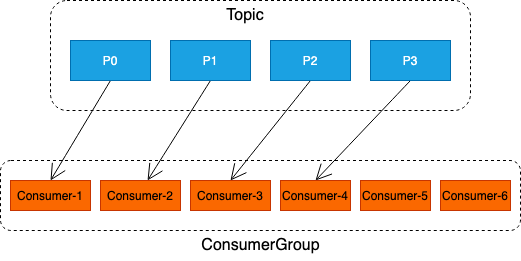

The diagram above was exported from draw.io. Its source (the exported page's mxGraphModel, read from the mxfile embedded in the PNG):
<mxGraphModel dx="1298" dy="866" grid="1" gridSize="10" guides="1" tooltips="1" connect="1" arrows="1" fold="1" page="1" pageScale="1" pageWidth="1169" pageHeight="1654" math="0" shadow="0">
  <root>
    <mxCell id="0" />
    <mxCell id="1" parent="0" />
    <mxCell id="5n0n4S12s_ZFSlHMFz6i-2" value="" style="rounded=1;whiteSpace=wrap;html=1;dashed=1;hachureGap=4;pointerEvents=0;" vertex="1" parent="1">
      <mxGeometry x="440" y="160" width="420" height="110" as="geometry" />
    </mxCell>
    <mxCell id="5n0n4S12s_ZFSlHMFz6i-3" value="" style="rounded=1;whiteSpace=wrap;html=1;dashed=1;hachureGap=4;pointerEvents=0;" vertex="1" parent="1">
      <mxGeometry x="390" y="320" width="520" height="70" as="geometry" />
    </mxCell>
    <mxCell id="5n0n4S12s_ZFSlHMFz6i-4" style="edgeStyle=none;curved=1;rounded=0;orthogonalLoop=1;jettySize=auto;html=1;exitX=0.5;exitY=1;exitDx=0;exitDy=0;entryX=0.5;entryY=0;entryDx=0;entryDy=0;endArrow=open;startSize=14;endSize=14;sourcePerimeterSpacing=8;targetPerimeterSpacing=8;" edge="1" parent="1" source="5n0n4S12s_ZFSlHMFz6i-6" target="5n0n4S12s_ZFSlHMFz6i-17">
      <mxGeometry relative="1" as="geometry" />
    </mxCell>
    <mxCell id="5n0n4S12s_ZFSlHMFz6i-6" value="P0" style="rounded=0;whiteSpace=wrap;html=1;hachureGap=4;pointerEvents=0;fillColor=#1ba1e2;strokeColor=#006EAF;fontColor=#ffffff;" vertex="1" parent="1">
      <mxGeometry x="460" y="200" width="80" height="40" as="geometry" />
    </mxCell>
    <mxCell id="5n0n4S12s_ZFSlHMFz6i-7" style="edgeStyle=none;curved=1;rounded=0;orthogonalLoop=1;jettySize=auto;html=1;exitX=0.5;exitY=1;exitDx=0;exitDy=0;entryX=0.588;entryY=0;entryDx=0;entryDy=0;entryPerimeter=0;endArrow=open;startSize=14;endSize=14;sourcePerimeterSpacing=8;targetPerimeterSpacing=8;" edge="1" parent="1" source="5n0n4S12s_ZFSlHMFz6i-9" target="5n0n4S12s_ZFSlHMFz6i-18">
      <mxGeometry relative="1" as="geometry" />
    </mxCell>
    <mxCell id="5n0n4S12s_ZFSlHMFz6i-9" value="P1" style="rounded=0;whiteSpace=wrap;html=1;hachureGap=4;pointerEvents=0;fillColor=#1ba1e2;strokeColor=#006EAF;fontColor=#ffffff;" vertex="1" parent="1">
      <mxGeometry x="560" y="200" width="80" height="40" as="geometry" />
    </mxCell>
    <mxCell id="5n0n4S12s_ZFSlHMFz6i-10" style="edgeStyle=none;curved=1;rounded=0;orthogonalLoop=1;jettySize=auto;html=1;exitX=0.5;exitY=1;exitDx=0;exitDy=0;entryX=0.5;entryY=0;entryDx=0;entryDy=0;endArrow=open;startSize=14;endSize=14;sourcePerimeterSpacing=8;targetPerimeterSpacing=8;" edge="1" parent="1" source="5n0n4S12s_ZFSlHMFz6i-12" target="5n0n4S12s_ZFSlHMFz6i-19">
      <mxGeometry relative="1" as="geometry" />
    </mxCell>
    <mxCell id="5n0n4S12s_ZFSlHMFz6i-12" value="P2" style="rounded=0;whiteSpace=wrap;html=1;hachureGap=4;pointerEvents=0;fillColor=#1ba1e2;strokeColor=#006EAF;fontColor=#ffffff;" vertex="1" parent="1">
      <mxGeometry x="660" y="200" width="80" height="40" as="geometry" />
    </mxCell>
    <mxCell id="5n0n4S12s_ZFSlHMFz6i-13" style="edgeStyle=none;curved=1;rounded=0;orthogonalLoop=1;jettySize=auto;html=1;exitX=0.5;exitY=1;exitDx=0;exitDy=0;entryX=0.5;entryY=0;entryDx=0;entryDy=0;endArrow=open;startSize=14;endSize=14;sourcePerimeterSpacing=8;targetPerimeterSpacing=8;" edge="1" parent="1" source="5n0n4S12s_ZFSlHMFz6i-15" target="5n0n4S12s_ZFSlHMFz6i-20">
      <mxGeometry relative="1" as="geometry" />
    </mxCell>
    <mxCell id="5n0n4S12s_ZFSlHMFz6i-15" value="P3" style="rounded=0;whiteSpace=wrap;html=1;hachureGap=4;pointerEvents=0;fillColor=#1ba1e2;strokeColor=#006EAF;fontColor=#ffffff;" vertex="1" parent="1">
      <mxGeometry x="760" y="200" width="80" height="40" as="geometry" />
    </mxCell>
    <mxCell id="5n0n4S12s_ZFSlHMFz6i-16" value="&lt;font style=&quot;font-size: 16px&quot;&gt;Topic&lt;/font&gt;" style="text;html=1;strokeColor=none;fillColor=none;align=center;verticalAlign=middle;whiteSpace=wrap;rounded=0;hachureGap=4;pointerEvents=0;" vertex="1" parent="1">
      <mxGeometry x="600" y="160" width="70" height="30" as="geometry" />
    </mxCell>
    <mxCell id="5n0n4S12s_ZFSlHMFz6i-17" value="Consumer-1" style="rounded=0;whiteSpace=wrap;html=1;hachureGap=4;pointerEvents=0;fillColor=#fa6800;strokeColor=#C73500;fontColor=#000000;" vertex="1" parent="1">
      <mxGeometry x="400" y="340" width="80" height="30" as="geometry" />
    </mxCell>
    <mxCell id="5n0n4S12s_ZFSlHMFz6i-18" value="Consumer-2" style="rounded=0;whiteSpace=wrap;html=1;hachureGap=4;pointerEvents=0;fillColor=#fa6800;strokeColor=#C73500;fontColor=#000000;" vertex="1" parent="1">
      <mxGeometry x="490" y="340" width="80" height="30" as="geometry" />
    </mxCell>
    <mxCell id="5n0n4S12s_ZFSlHMFz6i-19" value="Consumer-3" style="rounded=0;whiteSpace=wrap;html=1;hachureGap=4;pointerEvents=0;fillColor=#fa6800;strokeColor=#C73500;fontColor=#000000;" vertex="1" parent="1">
      <mxGeometry x="580" y="340" width="80" height="30" as="geometry" />
    </mxCell>
    <mxCell id="5n0n4S12s_ZFSlHMFz6i-20" value="Consumer-4" style="rounded=0;whiteSpace=wrap;html=1;hachureGap=4;pointerEvents=0;fillColor=#fa6800;strokeColor=#C73500;fontColor=#000000;" vertex="1" parent="1">
      <mxGeometry x="670" y="340" width="70" height="30" as="geometry" />
    </mxCell>
    <mxCell id="5n0n4S12s_ZFSlHMFz6i-21" value="&lt;font style=&quot;font-size: 16px&quot;&gt;ConsumerGroup&lt;/font&gt;" style="text;html=1;strokeColor=none;fillColor=none;align=center;verticalAlign=middle;whiteSpace=wrap;rounded=0;hachureGap=4;pointerEvents=0;" vertex="1" parent="1">
      <mxGeometry x="562.5" y="390" width="175" height="30" as="geometry" />
    </mxCell>
    <mxCell id="5n0n4S12s_ZFSlHMFz6i-49" value="Consumer-5" style="rounded=0;whiteSpace=wrap;html=1;hachureGap=4;pointerEvents=0;fillColor=#fa6800;strokeColor=#C73500;fontColor=#000000;" vertex="1" parent="1">
      <mxGeometry x="750" y="340" width="70" height="30" as="geometry" />
    </mxCell>
    <mxCell id="5n0n4S12s_ZFSlHMFz6i-50" value="Consumer-6" style="rounded=0;whiteSpace=wrap;html=1;hachureGap=4;pointerEvents=0;fillColor=#fa6800;strokeColor=#C73500;fontColor=#000000;" vertex="1" parent="1">
      <mxGeometry x="830" y="340" width="70" height="30" as="geometry" />
    </mxCell>
  </root>
</mxGraphModel>